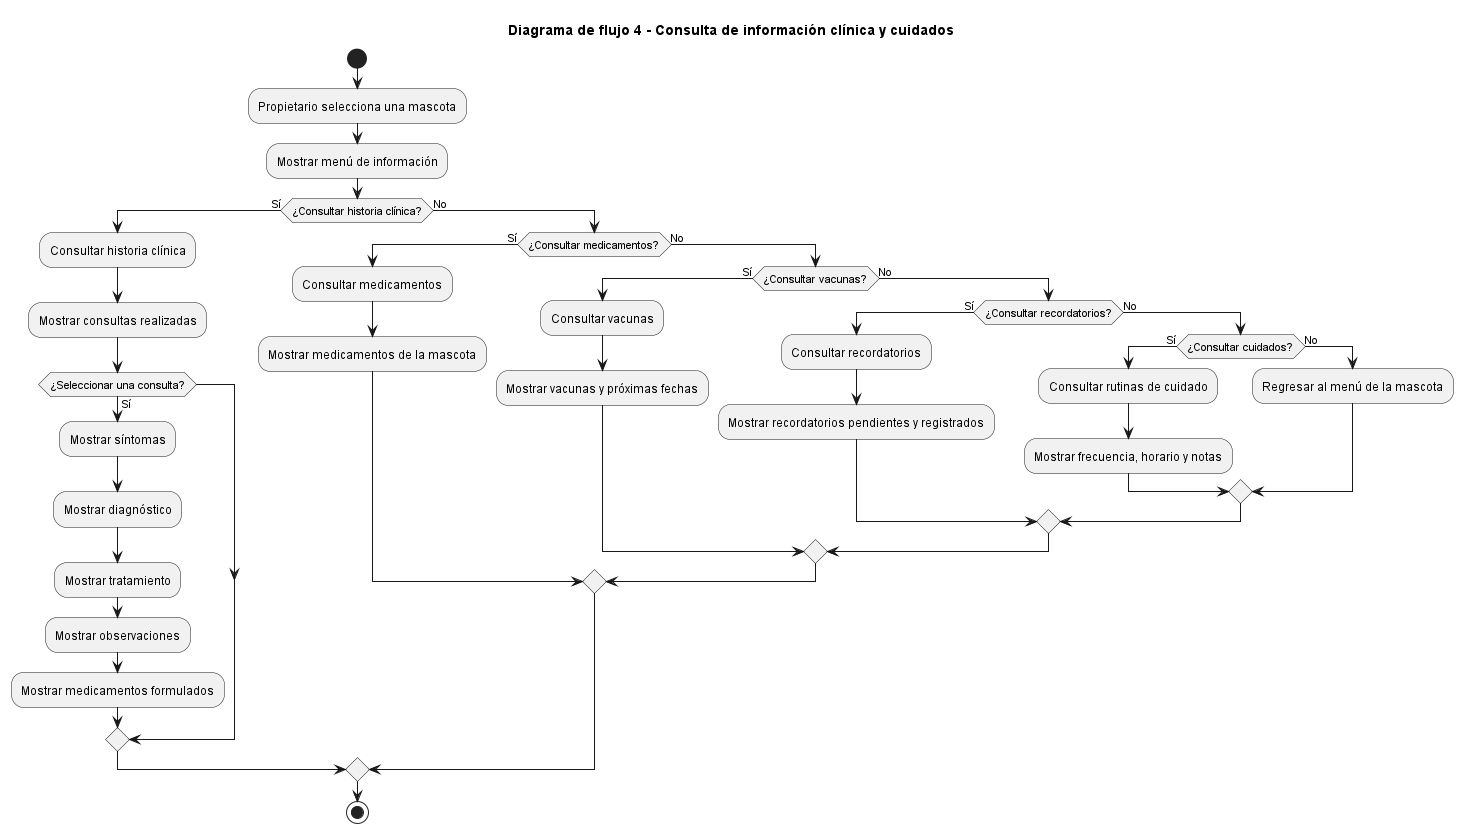

The diagram above was rendered by PlantUML. Its source (embedded in the PNG):
@startuml
title Diagrama de flujo 4 - Consulta de información clínica y cuidados

start

:Propietario selecciona una mascota;

:Mostrar menú de información;

if (¿Consultar historia clínica?) then (Sí)

    :Consultar historia clínica;
    :Mostrar consultas realizadas;

    if (¿Seleccionar una consulta?) then (Sí)
        :Mostrar síntomas;
        :Mostrar diagnóstico;
        :Mostrar tratamiento;
        :Mostrar observaciones;
        :Mostrar medicamentos formulados;
    endif

else (No)

    if (¿Consultar medicamentos?) then (Sí)

        :Consultar medicamentos;
        :Mostrar medicamentos de la mascota;

    else (No)

        if (¿Consultar vacunas?) then (Sí)

            :Consultar vacunas;
            :Mostrar vacunas y próximas fechas;

        else (No)

            if (¿Consultar recordatorios?) then (Sí)

                :Consultar recordatorios;
                :Mostrar recordatorios pendientes y registrados;

            else (No)

                if (¿Consultar cuidados?) then (Sí)

                    :Consultar rutinas de cuidado;
                    :Mostrar frecuencia, horario y notas;

                else (No)

                    :Regresar al menú de la mascota;

                endif

            endif

        endif

    endif

endif

stop
@enduml